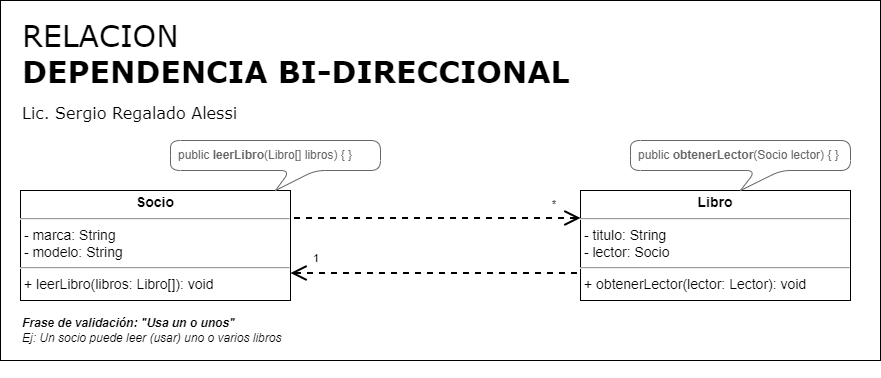

The diagram above was exported from draw.io. Its source (the exported page's mxGraphModel, read from the mxfile embedded in the PNG):
<mxGraphModel dx="1695" dy="563" grid="1" gridSize="10" guides="1" tooltips="1" connect="1" arrows="1" fold="1" page="1" pageScale="1" pageWidth="827" pageHeight="1169" math="0" shadow="0">
  <root>
    <mxCell id="0" />
    <mxCell id="1" parent="0" />
    <mxCell id="3EtN-2omFHOpX5m-fiUx-1" value="&lt;span style=&quot;font-weight: normal;&quot;&gt;RELACION&lt;/span&gt;&lt;br&gt;&lt;font style=&quot;font-size: 16px;&quot;&gt;&lt;font style=&quot;font-size: 16px; font-weight: normal;&quot;&gt;&lt;span style=&quot;font-size: 30px; font-weight: 700;&quot;&gt;DEPENDENCIA BI-DIRECCIONAL&lt;br&gt;&lt;/span&gt;Lic. Sergio Regalado Alessi&lt;br&gt;&lt;br&gt;&lt;br&gt;&lt;br&gt;&lt;br&gt;&lt;br&gt;&lt;br&gt;&lt;br&gt;&lt;/font&gt;&lt;/font&gt;" style="rounded=0;whiteSpace=wrap;html=1;align=left;verticalAlign=top;fontSize=30;fontStyle=1;spacingTop=10;spacing=2;spacingLeft=20;fontFamily=Verdana;" parent="1" vertex="1">
      <mxGeometry x="-800" y="40" width="880" height="360" as="geometry" />
    </mxCell>
    <mxCell id="oKbFo3Jpk0zhzwguV7k_-7" value="&lt;p style=&quot;margin: 4px 0px 0px; text-align: center; font-size: 14px;&quot;&gt;&lt;b&gt;Socio&lt;/b&gt;&lt;/p&gt;&lt;hr style=&quot;font-size: 14px;&quot;&gt;&lt;p style=&quot;margin: 0px 0px 0px 4px; font-size: 14px;&quot;&gt;&lt;/p&gt;&lt;span style=&quot;background-color: initial;&quot;&gt;&amp;nbsp;&lt;/span&gt;&lt;span style=&quot;background-color: initial;&quot;&gt;- marca: String&lt;br&gt;&lt;/span&gt;&amp;nbsp;- modelo: String&lt;br&gt;&lt;hr style=&quot;font-size: 14px;&quot;&gt;&lt;p style=&quot;margin: 0px 0px 0px 4px; font-size: 14px;&quot;&gt;+ leerLibro(libros: Libro[]): void&lt;/p&gt;" style="verticalAlign=top;align=left;overflow=fill;fontSize=14;fontFamily=Helvetica;html=1;" parent="1" vertex="1">
      <mxGeometry x="-780" y="230" width="270" height="110" as="geometry" />
    </mxCell>
    <mxCell id="oKbFo3Jpk0zhzwguV7k_-9" style="rounded=1;orthogonalLoop=1;jettySize=auto;html=1;entryX=1;entryY=0.25;entryDx=0;entryDy=0;endArrow=none;endFill=0;startSize=12;endSize=12;strokeWidth=2;exitX=0;exitY=0.25;exitDx=0;exitDy=0;startArrow=open;startFill=0;dashed=1;" parent="1" source="oKbFo3Jpk0zhzwguV7k_-14" target="oKbFo3Jpk0zhzwguV7k_-7" edge="1">
      <mxGeometry relative="1" as="geometry">
        <mxPoint x="-340" y="392.5" as="sourcePoint" />
        <mxPoint x="-510" y="353.75" as="targetPoint" />
      </mxGeometry>
    </mxCell>
    <mxCell id="oKbFo3Jpk0zhzwguV7k_-11" value="*" style="edgeLabel;html=1;align=right;verticalAlign=middle;resizable=0;points=[];" parent="oKbFo3Jpk0zhzwguV7k_-9" vertex="1" connectable="0">
      <mxGeometry x="0.3167" relative="1" as="geometry">
        <mxPoint x="167" y="-14" as="offset" />
      </mxGeometry>
    </mxCell>
    <mxCell id="oKbFo3Jpk0zhzwguV7k_-14" value="&lt;p style=&quot;margin: 4px 0px 0px; text-align: center; font-size: 14px;&quot;&gt;&lt;b&gt;Libro&lt;/b&gt;&lt;/p&gt;&lt;hr style=&quot;font-size: 14px;&quot;&gt;&lt;p style=&quot;margin: 0px 0px 0px 4px; font-size: 14px;&quot;&gt;&lt;/p&gt;&amp;nbsp;&lt;span style=&quot;background-color: initial;&quot;&gt;- titulo: String&lt;br&gt;&lt;/span&gt;&amp;nbsp;- lector: Socio&lt;br&gt;&lt;hr style=&quot;font-size: 14px;&quot;&gt;&lt;p style=&quot;margin: 0px 0px 0px 4px; font-size: 14px;&quot;&gt;+ obtenerLector(lector: Lector): void&lt;br&gt;&lt;/p&gt;" style="verticalAlign=top;align=left;overflow=fill;fontSize=14;fontFamily=Helvetica;html=1;" parent="1" vertex="1">
      <mxGeometry x="-220" y="230" width="270" height="110" as="geometry" />
    </mxCell>
    <mxCell id="zb1n85dcwfaMT0HzYqe_-2" value="Frase de validación: &quot;Usa un o unos&quot;&lt;br&gt;&lt;span style=&quot;font-weight: normal;&quot;&gt;Ej:&amp;nbsp;Un socio puede leer (usar) uno o varios libros&lt;/span&gt;" style="text;html=1;strokeColor=none;fillColor=none;align=left;verticalAlign=middle;whiteSpace=wrap;rounded=0;fontStyle=3" parent="1" vertex="1">
      <mxGeometry x="-780" y="350" width="300" height="40" as="geometry" />
    </mxCell>
    <mxCell id="wueqF25zr8qHvOUXxfb7-1" value="&lt;font style=&quot;font-size: 12px;&quot;&gt;public&amp;nbsp;&lt;b&gt;leerLibro&lt;/b&gt;(Libro[] libros) { }&lt;br&gt;&lt;/font&gt;" style="shape=callout;whiteSpace=wrap;html=1;perimeter=calloutPerimeter;fontSize=12;size=20;position=0.57;rounded=1;strokeColor=#666666;fontColor=#666666;align=left;spacingLeft=6;base=25;" parent="1" vertex="1">
      <mxGeometry x="-630" y="180" width="210" height="50" as="geometry" />
    </mxCell>
    <mxCell id="Ck6VF9xJB1PntmC12Jy_-1" value="&lt;font style=&quot;font-size: 12px;&quot;&gt;public&amp;nbsp;&lt;b&gt;obtenerLector&lt;/b&gt;(Socio lector) { }&lt;br&gt;&lt;/font&gt;" style="shape=callout;whiteSpace=wrap;html=1;perimeter=calloutPerimeter;fontSize=12;size=20;position=0.57;rounded=1;strokeColor=#666666;fontColor=#666666;align=left;spacingLeft=6;base=25;" parent="1" vertex="1">
      <mxGeometry x="-170" y="180" width="220" height="50" as="geometry" />
    </mxCell>
    <mxCell id="6wNe8Wg44F2Mc3_ExHTN-1" style="rounded=1;orthogonalLoop=1;jettySize=auto;html=1;entryX=0;entryY=0.75;entryDx=0;entryDy=0;endArrow=none;endFill=0;startSize=12;endSize=12;strokeWidth=2;exitX=1;exitY=0.75;exitDx=0;exitDy=0;startArrow=open;startFill=0;dashed=1;" edge="1" parent="1" source="oKbFo3Jpk0zhzwguV7k_-7" target="oKbFo3Jpk0zhzwguV7k_-14">
      <mxGeometry relative="1" as="geometry">
        <mxPoint x="-210" y="262.8125" as="sourcePoint" />
        <mxPoint x="-500" y="262.5" as="targetPoint" />
      </mxGeometry>
    </mxCell>
    <mxCell id="6wNe8Wg44F2Mc3_ExHTN-2" value="1" style="edgeLabel;html=1;align=left;verticalAlign=middle;resizable=0;points=[];" vertex="1" connectable="0" parent="6wNe8Wg44F2Mc3_ExHTN-1">
      <mxGeometry x="0.7833" y="-1" relative="1" as="geometry">
        <mxPoint x="-238" y="-16" as="offset" />
      </mxGeometry>
    </mxCell>
  </root>
</mxGraphModel>